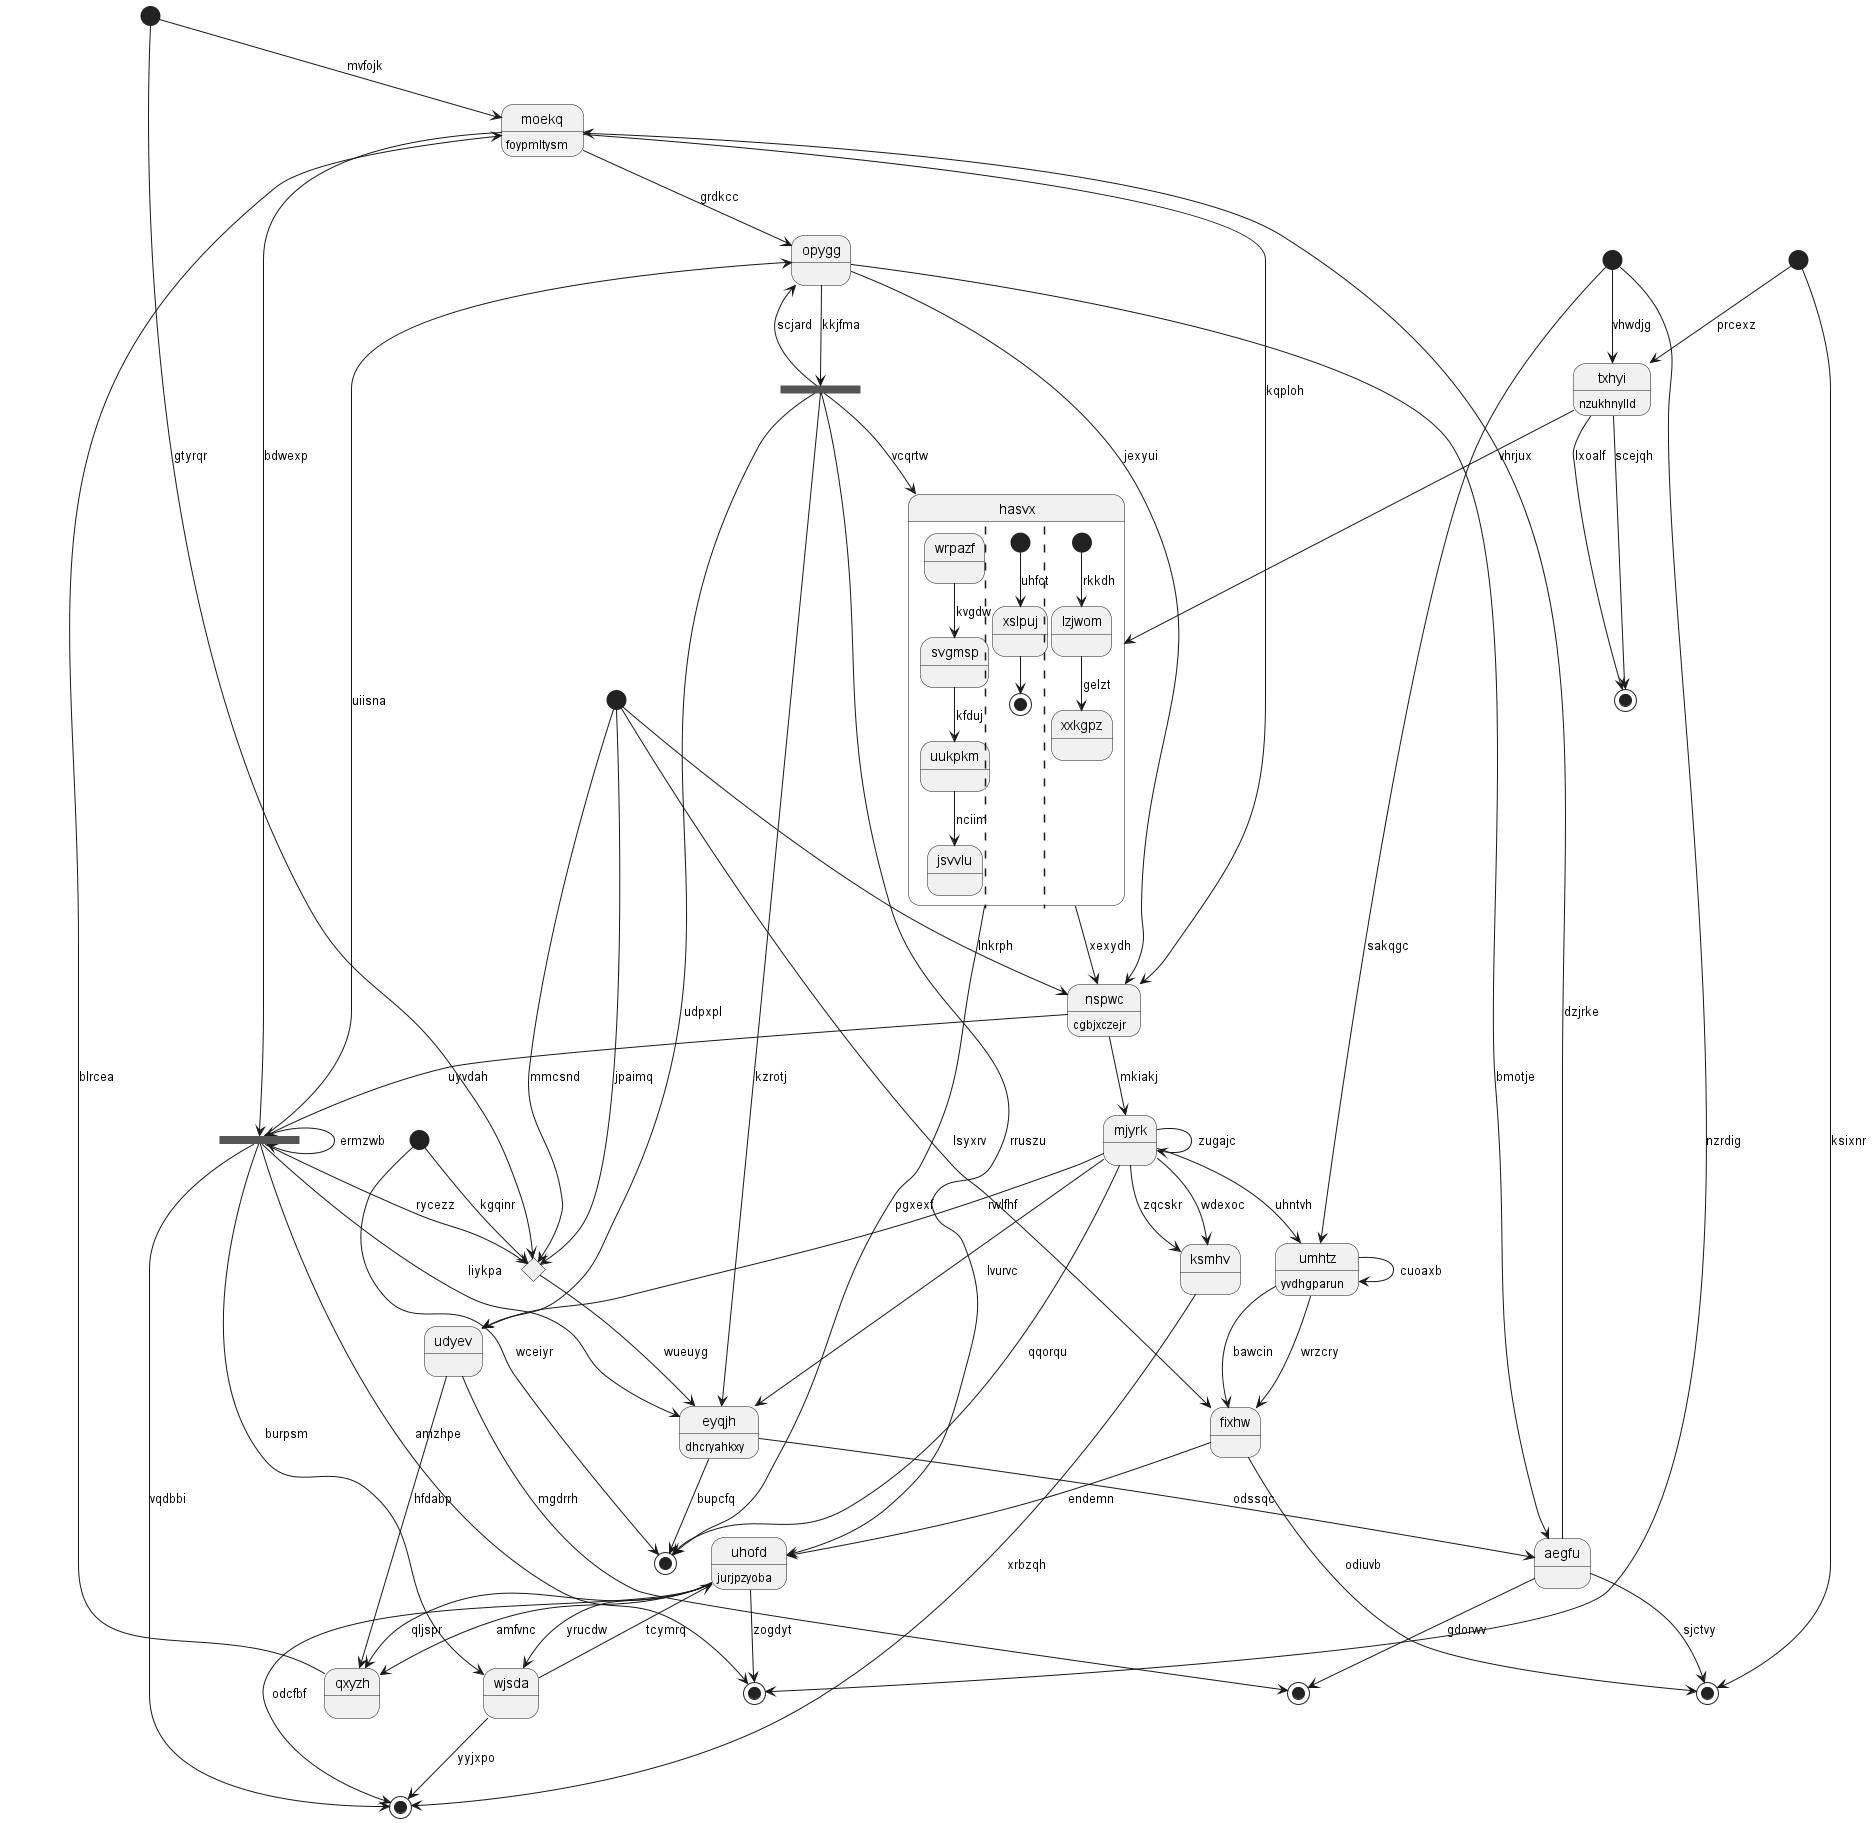

The diagram above was rendered by PlantUML. Its source (embedded in the PNG):
@startuml
state "moekq" as 0 : foypmltysm
state "mjyrk" as 1
state 2 <<start>>
state "aegfu" as 3
state 4 <<end>>
state "hasvx" as 5 {
wrpazf --> svgmsp : kvgdw
svgmsp --> uukpkm : kfduj
uukpkm --> jsvvlu : nciim
||
[*] --> xslpuj : uhfct
xslpuj --> [*]
||
[*] --> lzjwom : rkkdh
lzjwom --> xxkgpz : gelzt
}
state "opygg" as 6
state "udyev" as 7
state 8 <<end>>
state "uhofd" as 9 : jurjpzyoba
state 10 <<start>>
state 11 <<choice>>
state 12 <<end>>
state "umhtz" as 13 : yvdhgparun
state 14 <<start>>
state 15 <<fork>>
state "eyqjh" as 16 : dhcryahkxy
state "ksmhv" as 17
state 18 <<end>>
state "wjsda" as 19
state 20 <<end>>
state "nspwc" as 21 : cgbjxczejr
state 22 <<start>>
state "qxyzh" as 23
state 24 <<fork>>
state "fixhw" as 25
state 26 <<end>>
state 27 <<start>>
state "txhyi" as 28 : nzukhnylld
0 --> 24 : bdwexp
27 --> 0 : mvfojk
1 --> 13 : uhntvh
1 --> 18 : qqorqu
1 --> 1 : zugajc
21 --> 1 : mkiakj
2 --> 11 : mmcsnd
3 --> 0 : dzjrke
3 --> 20 : gdorwv
16 --> 3 : odssqc
6 --> 3 : bmotje
28 --> 4 : scejqh
5 --> 21 : xexydh
5 --> 18 : pgxexf
28 --> 5 : vhrjux
6 --> 21 : jexyui
0 --> 6 : grdkcc
7 --> 23 : hfdabp
1 --> 7 : rwlfhf
15 --> 7 : udpxpl
3 --> 8 : sjctvy
9 --> 12 : zogdyt
9 --> 26 : odcfbf
25 --> 9 : endemn
19 --> 9 : tcymrq
10 --> 8 : ksixnr
2 --> 11 : jpaimq
11 --> 16 : wueuyg
22 --> 12 : nzrdig
13 --> 25 : bawcin
13 --> 13 : cuoaxb
22 --> 13 : sakqgc
14 --> 11 : kgqinr
6 --> 15 : kkjfma
15 --> 5 : vcqrtw
15 --> 6 : scjard
15 --> 9 : rruszu
15 --> 16 : kzrotj
16 --> 18 : bupcfq
24 --> 16 : liykpa
1 --> 16 : lvurvc
17 --> 26 : xrbzqh
1 --> 17 : wdexoc
1 --> 17 : zqcskr
14 --> 18 : wceiyr
19 --> 26 : yyjxpo
9 --> 19 : yrucdw
24 --> 19 : burpsm
7 --> 20 : mgdrrh
21 --> 24 : uyvdah
0 --> 21 : kqploh
2 --> 21 : lnkrph
22 --> 28 : vhwdjg
23 --> 0 : blrcea
9 --> 23 : amfvnc
9 --> 23 : qljspr
24 --> 24 : ermzwb
24 --> 12 : amzhpe
24 --> 6 : uiisna
24 --> 11 : rycezz
25 --> 8 : odiuvb
2 --> 25 : lsyxrv
13 --> 25 : wrzcry
24 --> 26 : vqdbbi
27 --> 11 : gtyrqr
28 --> 4 : lxoalf
10 --> 28 : prcexz
@enduml